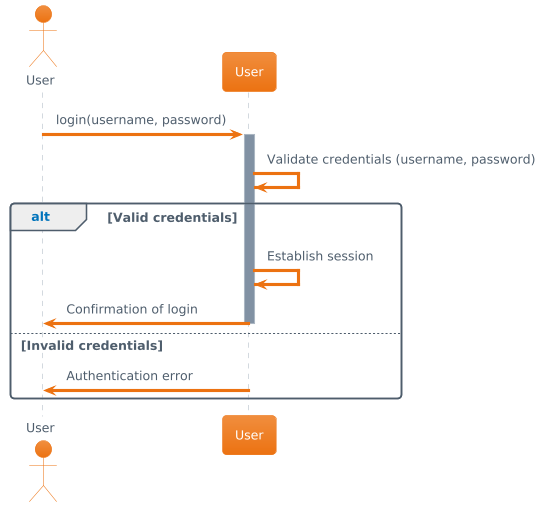

The diagram above was rendered by PlantUML. Its source (embedded in the PNG):
@startuml
!theme aws-orange
actor User 
participant "User" as UserClass 

User->UserClass: login(username, password) 
activate UserClass 

UserClass->UserClass: Validate credentials (username, password) 
alt Valid credentials 
    UserClass->UserClass: Establish session 
    UserClass->User: Confirmation of login 
else Invalid credentials 
    deactivate UserClass 
    UserClass->User: Authentication error 
end 

deactivate UserClass
@enduml